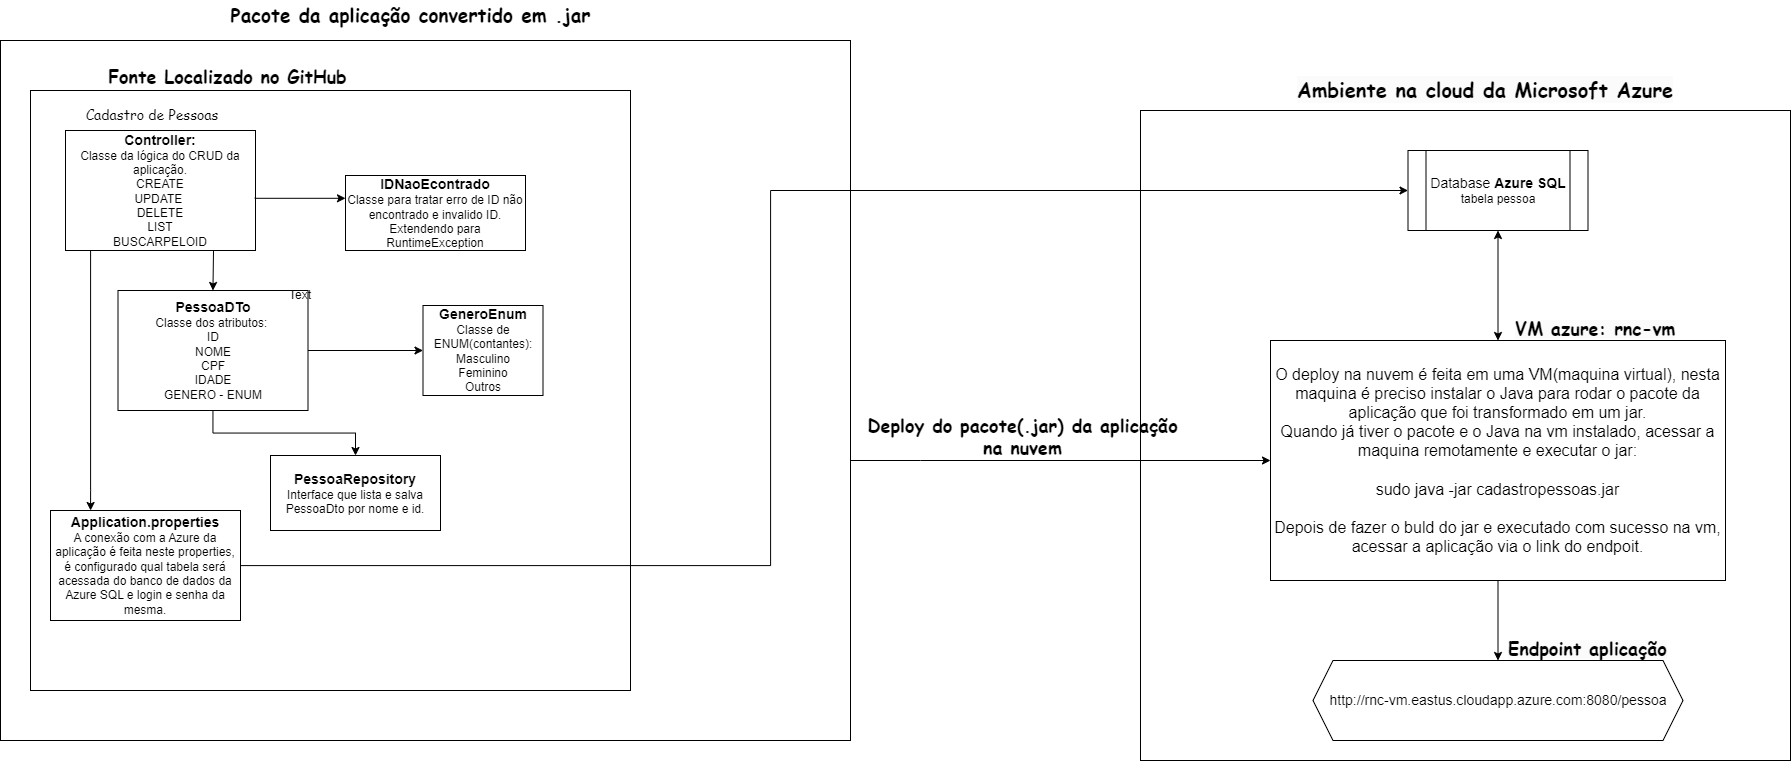

The diagram above was exported from draw.io. Its source (the exported page's mxGraphModel, read from the mxfile embedded in the PNG):
<mxGraphModel dx="2711" dy="1116" grid="1" gridSize="10" guides="1" tooltips="1" connect="1" arrows="1" fold="1" page="1" pageScale="1" pageWidth="827" pageHeight="1169" math="0" shadow="0">
  <root>
    <mxCell id="0" />
    <mxCell id="1" parent="0" />
    <mxCell id="arGm2MS59Qx2k9X4DEf2-1" value="" style="whiteSpace=wrap;html=1;aspect=fixed;fontSize=19;" parent="1" vertex="1">
      <mxGeometry x="930" y="260" width="650" height="650" as="geometry" />
    </mxCell>
    <mxCell id="7qBBF2C1Ck80rwb3TsCA-15" value="" style="edgeStyle=orthogonalEdgeStyle;rounded=0;orthogonalLoop=1;jettySize=auto;html=1;fontSize=14;" parent="1" source="7qBBF2C1Ck80rwb3TsCA-9" target="7qBBF2C1Ck80rwb3TsCA-14" edge="1">
      <mxGeometry relative="1" as="geometry">
        <Array as="points">
          <mxPoint x="710" y="610" />
          <mxPoint x="710" y="610" />
        </Array>
      </mxGeometry>
    </mxCell>
    <mxCell id="7qBBF2C1Ck80rwb3TsCA-9" value="" style="rounded=0;whiteSpace=wrap;html=1;fontSize=14;" parent="1" vertex="1">
      <mxGeometry x="-210" y="190" width="850" height="700" as="geometry" />
    </mxCell>
    <mxCell id="y-0BDz6y2IvsHZBG_nFQ-19" value="" style="whiteSpace=wrap;html=1;aspect=fixed;fontFamily=Comic Sans MS;fontSize=14;" parent="1" vertex="1">
      <mxGeometry x="-180" y="240" width="600" height="600" as="geometry" />
    </mxCell>
    <mxCell id="y-0BDz6y2IvsHZBG_nFQ-11" value="" style="edgeStyle=orthogonalEdgeStyle;rounded=0;orthogonalLoop=1;jettySize=auto;html=1;fontFamily=Comic Sans MS;fontSize=14;" parent="1" target="y-0BDz6y2IvsHZBG_nFQ-10" edge="1">
      <mxGeometry relative="1" as="geometry">
        <mxPoint x="2.5" y="360" as="sourcePoint" />
      </mxGeometry>
    </mxCell>
    <mxCell id="7qBBF2C1Ck80rwb3TsCA-5" value="" style="edgeStyle=orthogonalEdgeStyle;rounded=0;orthogonalLoop=1;jettySize=auto;html=1;" parent="1" source="y-0BDz6y2IvsHZBG_nFQ-7" target="7qBBF2C1Ck80rwb3TsCA-4" edge="1">
      <mxGeometry relative="1" as="geometry">
        <Array as="points">
          <mxPoint x="-120" y="640" />
          <mxPoint x="-120" y="640" />
        </Array>
      </mxGeometry>
    </mxCell>
    <mxCell id="y-0BDz6y2IvsHZBG_nFQ-7" value="&lt;font style=&quot;font-size: 14px;&quot;&gt;&lt;b&gt;Controller:&lt;/b&gt;&lt;/font&gt;&lt;br&gt;Classe da lógica do CRUD da aplicação.&lt;br&gt;CREATE&lt;br&gt;UPDATE&amp;nbsp;&lt;br&gt;DELETE&lt;br&gt;LIST&lt;br&gt;BUSCARPELOID" style="rounded=0;whiteSpace=wrap;html=1;" parent="1" vertex="1">
      <mxGeometry x="-145" y="280" width="190" height="120" as="geometry" />
    </mxCell>
    <mxCell id="y-0BDz6y2IvsHZBG_nFQ-8" value="&lt;font style=&quot;font-size: 14px;&quot; face=&quot;Comic Sans MS&quot;&gt;Cadastro de Pessoas&lt;/font&gt;" style="text;html=1;strokeColor=none;fillColor=none;align=center;verticalAlign=middle;whiteSpace=wrap;rounded=0;" parent="1" vertex="1">
      <mxGeometry x="-131" y="250" width="146" height="30" as="geometry" />
    </mxCell>
    <mxCell id="y-0BDz6y2IvsHZBG_nFQ-13" value="" style="edgeStyle=orthogonalEdgeStyle;rounded=0;orthogonalLoop=1;jettySize=auto;html=1;fontFamily=Comic Sans MS;fontSize=12;" parent="1" source="y-0BDz6y2IvsHZBG_nFQ-10" target="y-0BDz6y2IvsHZBG_nFQ-12" edge="1">
      <mxGeometry relative="1" as="geometry" />
    </mxCell>
    <mxCell id="y-0BDz6y2IvsHZBG_nFQ-15" value="" style="edgeStyle=orthogonalEdgeStyle;rounded=0;orthogonalLoop=1;jettySize=auto;html=1;fontFamily=Comic Sans MS;fontSize=14;" parent="1" source="y-0BDz6y2IvsHZBG_nFQ-10" target="y-0BDz6y2IvsHZBG_nFQ-14" edge="1">
      <mxGeometry relative="1" as="geometry" />
    </mxCell>
    <mxCell id="y-0BDz6y2IvsHZBG_nFQ-10" value="&lt;span style=&quot;font-weight: bold; font-size: 14px;&quot;&gt;PessoaDTo&lt;/span&gt;&lt;br&gt;&lt;font style=&quot;font-size: 12px;&quot;&gt;Classe dos atributos:&amp;nbsp;&lt;br&gt;ID&lt;br&gt;NOME&lt;br&gt;CPF&lt;br&gt;IDADE&lt;br&gt;GENERO - ENUM&lt;br&gt;&lt;/font&gt;" style="rounded=0;whiteSpace=wrap;html=1;" parent="1" vertex="1">
      <mxGeometry x="-92.5" y="440" width="190" height="120" as="geometry" />
    </mxCell>
    <mxCell id="y-0BDz6y2IvsHZBG_nFQ-12" value="&lt;b&gt;&lt;font style=&quot;font-size: 14px;&quot;&gt;GeneroEnum&lt;/font&gt;&lt;/b&gt;&lt;br&gt;Classe de ENUM(contantes):&lt;br&gt;Masculino&lt;br&gt;Feminino&lt;br&gt;Outros" style="whiteSpace=wrap;html=1;rounded=0;" parent="1" vertex="1">
      <mxGeometry x="212.5" y="455" width="120" height="90" as="geometry" />
    </mxCell>
    <mxCell id="y-0BDz6y2IvsHZBG_nFQ-18" value="" style="edgeStyle=orthogonalEdgeStyle;rounded=0;orthogonalLoop=1;jettySize=auto;html=1;fontFamily=Comic Sans MS;fontSize=14;exitX=0.996;exitY=0.565;exitDx=0;exitDy=0;exitPerimeter=0;" parent="1" source="y-0BDz6y2IvsHZBG_nFQ-7" target="y-0BDz6y2IvsHZBG_nFQ-17" edge="1">
      <mxGeometry relative="1" as="geometry">
        <mxPoint x="-55" y="600" as="sourcePoint" />
        <Array as="points">
          <mxPoint x="44" y="348" />
          <mxPoint x="44" y="348" />
        </Array>
      </mxGeometry>
    </mxCell>
    <mxCell id="y-0BDz6y2IvsHZBG_nFQ-14" value="&lt;span style=&quot;font-weight: bold; font-size: 14px;&quot;&gt;PessoaRepository&lt;/span&gt;&lt;br&gt;&lt;font style=&quot;font-size: 12px;&quot;&gt;Interface que lista e salva PessoaDto por nome e id.&lt;br&gt;&lt;/font&gt;" style="rounded=0;whiteSpace=wrap;html=1;" parent="1" vertex="1">
      <mxGeometry x="60" y="605" width="170" height="75" as="geometry" />
    </mxCell>
    <mxCell id="y-0BDz6y2IvsHZBG_nFQ-17" value="&lt;b&gt;&lt;font style=&quot;font-size: 14px;&quot;&gt;IDNaoEcontrado&lt;/font&gt;&lt;/b&gt;&lt;br&gt;Classe para tratar erro de ID não encontrado e invalido ID. Extendendo para RuntimeException" style="whiteSpace=wrap;html=1;rounded=0;" parent="1" vertex="1">
      <mxGeometry x="135" y="325" width="180" height="75" as="geometry" />
    </mxCell>
    <mxCell id="y-0BDz6y2IvsHZBG_nFQ-20" value="&lt;b&gt;&lt;font style=&quot;font-size: 18px;&quot;&gt;Fonte Localizado no GitHub&lt;/font&gt;&lt;/b&gt;" style="text;html=1;strokeColor=none;fillColor=none;align=center;verticalAlign=middle;whiteSpace=wrap;rounded=0;fontSize=14;fontFamily=Comic Sans MS;" parent="1" vertex="1">
      <mxGeometry x="-145" y="210" width="325" height="30" as="geometry" />
    </mxCell>
    <mxCell id="7qBBF2C1Ck80rwb3TsCA-7" value="" style="edgeStyle=orthogonalEdgeStyle;rounded=0;orthogonalLoop=1;jettySize=auto;html=1;entryX=0;entryY=0.5;entryDx=0;entryDy=0;" parent="1" source="7qBBF2C1Ck80rwb3TsCA-4" target="7qBBF2C1Ck80rwb3TsCA-8" edge="1">
      <mxGeometry relative="1" as="geometry">
        <Array as="points">
          <mxPoint x="560" y="715" />
          <mxPoint x="560" y="340" />
        </Array>
      </mxGeometry>
    </mxCell>
    <mxCell id="7qBBF2C1Ck80rwb3TsCA-4" value="&lt;b&gt;&lt;font style=&quot;font-size: 14px;&quot;&gt;Application.properties&lt;/font&gt;&lt;/b&gt;&lt;br&gt;A conexão com a Azure da aplicação é feita neste properties, é configurado qual tabela será acessada do banco de dados da Azure SQL e login e senha da mesma." style="rounded=0;whiteSpace=wrap;html=1;" parent="1" vertex="1">
      <mxGeometry x="-160" y="660" width="190" height="110" as="geometry" />
    </mxCell>
    <mxCell id="7qBBF2C1Ck80rwb3TsCA-6" value="Text" style="text;html=1;strokeColor=none;fillColor=none;align=center;verticalAlign=middle;whiteSpace=wrap;rounded=0;" parent="1" vertex="1">
      <mxGeometry x="60" y="430" width="60" height="30" as="geometry" />
    </mxCell>
    <mxCell id="6p9bzcWUUjZ8Ia3n3BgA-3" value="" style="edgeStyle=orthogonalEdgeStyle;rounded=0;orthogonalLoop=1;jettySize=auto;html=1;fontSize=19;entryX=0.5;entryY=0;entryDx=0;entryDy=0;startArrow=classic;startFill=1;" parent="1" source="7qBBF2C1Ck80rwb3TsCA-8" target="7qBBF2C1Ck80rwb3TsCA-14" edge="1">
      <mxGeometry relative="1" as="geometry">
        <mxPoint x="1279.9999999999995" y="320" as="targetPoint" />
      </mxGeometry>
    </mxCell>
    <mxCell id="7qBBF2C1Ck80rwb3TsCA-8" value="&lt;font style=&quot;font-size: 14px;&quot;&gt;Database &lt;/font&gt;&lt;b&gt;&lt;font style=&quot;font-size: 14px;&quot;&gt;Azure SQL&lt;/font&gt;&lt;/b&gt;&lt;br&gt;tabela pessoa" style="shape=process;whiteSpace=wrap;html=1;backgroundOutline=1;" parent="1" vertex="1">
      <mxGeometry x="1197.5" y="300" width="180" height="80" as="geometry" />
    </mxCell>
    <mxCell id="7qBBF2C1Ck80rwb3TsCA-19" value="" style="edgeStyle=orthogonalEdgeStyle;rounded=0;orthogonalLoop=1;jettySize=auto;html=1;fontSize=14;" parent="1" source="7qBBF2C1Ck80rwb3TsCA-14" target="7qBBF2C1Ck80rwb3TsCA-18" edge="1">
      <mxGeometry relative="1" as="geometry" />
    </mxCell>
    <mxCell id="7qBBF2C1Ck80rwb3TsCA-14" value="&lt;font style=&quot;font-size: 16px;&quot;&gt;O deploy na nuvem é feita em uma VM(maquina virtual), nesta maquina é preciso instalar o Java para rodar o pacote da aplicação que foi transformado em um jar.&lt;br&gt;Quando já tiver o pacote e o Java na vm instalado, acessar a maquina remotamente e executar o jar:&lt;br&gt;&lt;br&gt;sudo java -jar cadastropessoas.jar&lt;br&gt;&lt;br&gt;Depois de fazer o buld do jar e executado com sucesso na vm, acessar a aplicação via o link do endpoit.&lt;/font&gt;" style="whiteSpace=wrap;html=1;fontSize=14;rounded=0;" parent="1" vertex="1">
      <mxGeometry x="1060" y="490" width="455" height="240" as="geometry" />
    </mxCell>
    <mxCell id="7qBBF2C1Ck80rwb3TsCA-16" value="&lt;b&gt;&lt;font style=&quot;font-size: 18px;&quot;&gt;Deploy do pacote(.jar) da aplicação na nuvem&lt;/font&gt;&lt;/b&gt;" style="text;html=1;strokeColor=none;fillColor=none;align=center;verticalAlign=middle;whiteSpace=wrap;rounded=0;fontSize=14;fontFamily=Comic Sans MS;" parent="1" vertex="1">
      <mxGeometry x="650" y="570" width="325" height="30" as="geometry" />
    </mxCell>
    <mxCell id="7qBBF2C1Ck80rwb3TsCA-18" value="http://rnc-vm.eastus.cloudapp.azure.com:8080/pessoa" style="shape=hexagon;perimeter=hexagonPerimeter2;whiteSpace=wrap;html=1;fixedSize=1;fontSize=14;rounded=0;" parent="1" vertex="1">
      <mxGeometry x="1102.5" y="810" width="370" height="80" as="geometry" />
    </mxCell>
    <mxCell id="6p9bzcWUUjZ8Ia3n3BgA-1" value="&lt;b style=&quot;&quot;&gt;&lt;font style=&quot;font-size: 19px;&quot;&gt;Pacote da aplicação convertido em .jar&amp;nbsp;&lt;/font&gt;&lt;/b&gt;" style="text;html=1;strokeColor=none;fillColor=none;align=center;verticalAlign=middle;whiteSpace=wrap;rounded=0;fontSize=14;fontFamily=Comic Sans MS;" parent="1" vertex="1">
      <mxGeometry x="-10" y="150" width="430" height="30" as="geometry" />
    </mxCell>
    <mxCell id="6p9bzcWUUjZ8Ia3n3BgA-5" value="&lt;b style=&quot;border-color: var(--border-color); color: rgb(0, 0, 0); font-family: &amp;quot;Comic Sans MS&amp;quot;; font-size: 14px; font-style: normal; font-variant-ligatures: normal; font-variant-caps: normal; letter-spacing: normal; orphans: 2; text-align: center; text-indent: 0px; text-transform: none; widows: 2; word-spacing: 0px; -webkit-text-stroke-width: 0px; background-color: rgb(251, 251, 251); text-decoration-thickness: initial; text-decoration-style: initial; text-decoration-color: initial;&quot;&gt;&lt;font style=&quot;border-color: var(--border-color); font-size: 18px;&quot;&gt;VM azure: rnc-vm&lt;/font&gt;&lt;/b&gt;" style="text;whiteSpace=wrap;html=1;fontSize=19;" parent="1" vertex="1">
      <mxGeometry x="1302.5" y="460" width="170" height="50" as="geometry" />
    </mxCell>
    <mxCell id="6p9bzcWUUjZ8Ia3n3BgA-6" value="&lt;b style=&quot;border-color: var(--border-color); color: rgb(0, 0, 0); font-family: &amp;quot;Comic Sans MS&amp;quot;; font-size: 14px; font-style: normal; font-variant-ligatures: normal; font-variant-caps: normal; letter-spacing: normal; orphans: 2; text-align: center; text-indent: 0px; text-transform: none; widows: 2; word-spacing: 0px; -webkit-text-stroke-width: 0px; background-color: rgb(251, 251, 251); text-decoration-thickness: initial; text-decoration-style: initial; text-decoration-color: initial;&quot;&gt;&lt;font style=&quot;border-color: var(--border-color); font-size: 18px;&quot;&gt;Endpoint aplicação&lt;/font&gt;&lt;/b&gt;" style="text;whiteSpace=wrap;html=1;fontSize=19;" parent="1" vertex="1">
      <mxGeometry x="1296.25" y="780" width="182.5" height="50" as="geometry" />
    </mxCell>
    <mxCell id="arGm2MS59Qx2k9X4DEf2-2" value="&lt;b style=&quot;border-color: var(--border-color); color: rgb(0, 0, 0); font-family: &amp;quot;Comic Sans MS&amp;quot;; font-style: normal; font-variant-ligatures: normal; font-variant-caps: normal; letter-spacing: normal; orphans: 2; text-align: center; text-indent: 0px; text-transform: none; widows: 2; word-spacing: 0px; -webkit-text-stroke-width: 0px; background-color: rgb(251, 251, 251); text-decoration-thickness: initial; text-decoration-style: initial; text-decoration-color: initial;&quot;&gt;&lt;font style=&quot;border-color: var(--border-color); font-size: 20px;&quot;&gt;Ambiente na cloud da Microsoft Azure&lt;/font&gt;&lt;/b&gt;" style="text;whiteSpace=wrap;html=1;fontSize=19;" parent="1" vertex="1">
      <mxGeometry x="1085" y="220" width="405" height="40" as="geometry" />
    </mxCell>
  </root>
</mxGraphModel>